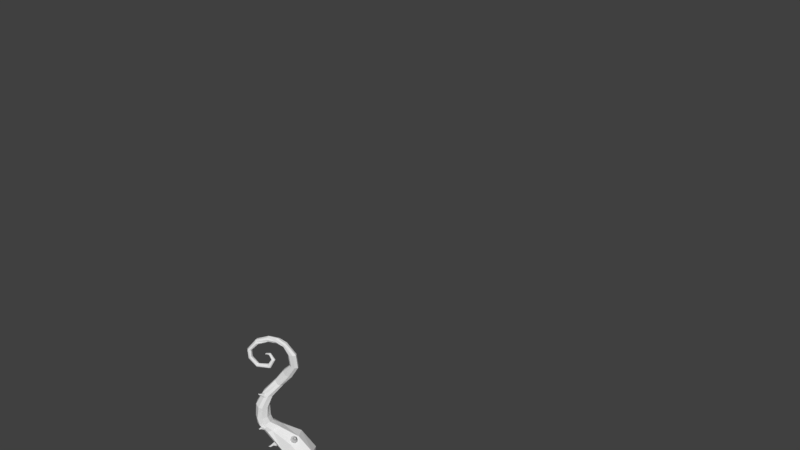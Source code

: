 # Source: Plant.blend  (saved by Blender 2.79.0; exported with 4.5.12 LTS)
import bpy
from mathutils import Matrix  # noqa: F401  (used for matrix-valued properties, if any)

bpy.ops.wm.read_factory_settings(use_empty=True)
scene = bpy.context.scene
scene.name = 'Scene'

# ---- collections
col_collection_1 = bpy.data.collections.new('Collection 1'); scene.collection.children.link(col_collection_1)
col_collection_12 = bpy.data.collections.new('Collection 12'); scene.collection.children.link(col_collection_12)
col_collection_12.hide_render = True
col_collection_12.hide_viewport = True

# ---- world
world_world = bpy.data.worlds.new('World'); scene.world = world_world
world_world.color = (0.05088, 0.05088, 0.05088)
world_world.use_sun_shadow = False
world_world.sun_shadow_jitter_overblur = 0.0
world_world.cycles.sampling_method = 'MANUAL'

# ---- meshes
me_cylinder_020 = bpy.data.meshes.new('Cylinder.020')
me_cylinder_020.from_pydata([(0.0, 1.181, -1.0), (0.2511, 0.764, 0.1066), (0.8348, 0.8348, -1.0), (0.7913, 0.5402, 0.1066), (1.181, -5.215e-08, -1.0), (1.015, -2.98e-08, 0.1066), (0.8348, -0.8348, -1.0), (0.7913, -0.5402, 0.1066), (-8.941e-08, -1.181, -1.0), (0.2511, -0.764, 0.1066), (-0.8348, -0.8348, -1.0), (-0.2891, -0.5402, 0.1066), (-1.181, 1.49e-08, -1.0), (-0.5129, 1.118e-08, 0.1066), (-0.8348, 0.8348, -1.0), (-0.2891, 0.5402, 0.1066), (0.3945, 0.3523, 1.078), (0.04217, 0.4983, 1.078), (0.5405, -2.235e-08, 1.078), (0.3945, -0.3523, 1.078), (0.04217, -0.4983, 1.078), (-0.3102, -0.3523, 1.078), (-0.4561, 7.451e-09, 1.078), (-0.3102, 0.3523, 1.078), (0.3368, 0.1999, 2.439), (0.164, 0.2795, 2.341), (0.4135, 0.003266, 2.475), (0.3491, -0.1953, 2.427), (0.1814, -0.2795, 2.324), (0.008553, -0.1999, 2.226), (-0.06814, -0.003266, 2.19), (-0.003765, 0.1953, 2.238), (0.003719, 0.0479, 2.837), (-0.04577, 0.07373, 2.796), (0.0266, -0.0158, 2.852), (0.009474, -0.08006, 2.833), (-0.03763, -0.1072, 2.79), (-0.08712, -0.08139, 2.748), (-0.11, -0.01769, 2.733), (-0.09287, 0.04656, 2.753), (-0.2179, 0.004981, 3.036), (-0.2248, 0.02131, 2.999), (-0.2118, -0.03302, 3.05), (-0.2101, -0.07044, 3.033), (-0.2139, -0.08535, 2.995), (-0.2208, -0.06903, 2.958), (-0.2268, -0.03103, 2.944), (-0.2285, 0.006391, 2.96)], [], [(0, 1, 3, 2), (2, 3, 5, 4), (4, 5, 7, 6), (6, 7, 9, 8), (8, 9, 11, 10), (10, 11, 13, 12), (15, 13, 22, 23), (12, 13, 15, 14), (14, 15, 1, 0), (17, 23, 31, 25), (5, 3, 16, 18), (11, 9, 20, 21), (1, 15, 23, 17), (3, 1, 17, 16), (7, 5, 18, 19), (13, 11, 21, 22), (9, 7, 19, 20), (27, 26, 34, 35), (22, 21, 29, 30), (20, 19, 27, 28), (18, 16, 24, 26), (23, 22, 30, 31), (21, 20, 28, 29), (19, 18, 26, 27), (16, 17, 25, 24), (39, 38, 46, 47), (24, 25, 33, 32), (25, 31, 39, 33), (30, 29, 37, 38), (28, 27, 35, 36), (26, 24, 32, 34), (31, 30, 38, 39), (29, 28, 36, 37), (40, 41, 47, 46, 45, 44, 43, 42), (37, 36, 44, 45), (35, 34, 42, 43), (32, 33, 41, 40), (33, 39, 47, 41), (38, 37, 45, 46), (36, 35, 43, 44), (34, 32, 40, 42)])
me_cylinder_020.use_remesh_preserve_volume = False
me_cylinder_020.use_remesh_preserve_attributes = False
me_cylinder_020.use_mirror_vertex_groups = False
me_cylinder_020.update()
me_cylinder_019 = bpy.data.meshes.new('Cylinder.019')
me_cylinder_019.from_pydata([(0.0, 1.181, -1.0), (0.2511, 0.764, 0.1066), (0.8348, 0.8348, -1.0), (0.7913, 0.5402, 0.1066), (1.181, -5.215e-08, -1.0), (1.015, -2.98e-08, 0.1066), (0.8348, -0.8348, -1.0), (0.7913, -0.5402, 0.1066), (-8.941e-08, -1.181, -1.0), (0.2511, -0.764, 0.1066), (-0.8348, -0.8348, -1.0), (-0.2891, -0.5402, 0.1066), (-1.181, 1.49e-08, -1.0), (-0.5129, 1.118e-08, 0.1066), (-0.8348, 0.8348, -1.0), (-0.2891, 0.5402, 0.1066), (0.3945, 0.3523, 1.078), (0.04217, 0.4983, 1.078), (0.5405, -2.235e-08, 1.078), (0.3945, -0.3523, 1.078), (0.04217, -0.4983, 1.078), (-0.3102, -0.3523, 1.078), (-0.4561, 7.451e-09, 1.078), (-0.3102, 0.3523, 1.078), (0.3368, 0.1999, 2.439), (0.164, 0.2795, 2.341), (0.4135, 0.003266, 2.475), (0.3491, -0.1953, 2.427), (0.1814, -0.2795, 2.324), (0.008553, -0.1999, 2.226), (-0.06814, -0.003266, 2.19), (-0.003765, 0.1953, 2.238), (0.003719, 0.0479, 2.837), (-0.04577, 0.07373, 2.796), (0.0266, -0.0158, 2.852), (0.009474, -0.08006, 2.833), (-0.03763, -0.1072, 2.79), (-0.08712, -0.08139, 2.748), (-0.11, -0.01769, 2.733), (-0.09287, 0.04656, 2.753), (-0.2179, 0.004981, 3.036), (-0.2248, 0.02131, 2.999), (-0.2118, -0.03302, 3.05), (-0.2101, -0.07044, 3.033), (-0.2139, -0.08535, 2.995), (-0.2208, -0.06903, 2.958), (-0.2268, -0.03103, 2.944), (-0.2285, 0.006391, 2.96)], [], [(0, 1, 3, 2), (2, 3, 5, 4), (4, 5, 7, 6), (6, 7, 9, 8), (8, 9, 11, 10), (10, 11, 13, 12), (15, 13, 22, 23), (12, 13, 15, 14), (14, 15, 1, 0), (17, 23, 31, 25), (5, 3, 16, 18), (11, 9, 20, 21), (1, 15, 23, 17), (3, 1, 17, 16), (7, 5, 18, 19), (13, 11, 21, 22), (9, 7, 19, 20), (27, 26, 34, 35), (22, 21, 29, 30), (20, 19, 27, 28), (18, 16, 24, 26), (23, 22, 30, 31), (21, 20, 28, 29), (19, 18, 26, 27), (16, 17, 25, 24), (39, 38, 46, 47), (24, 25, 33, 32), (25, 31, 39, 33), (30, 29, 37, 38), (28, 27, 35, 36), (26, 24, 32, 34), (31, 30, 38, 39), (29, 28, 36, 37), (40, 41, 47, 46, 45, 44, 43, 42), (37, 36, 44, 45), (35, 34, 42, 43), (32, 33, 41, 40), (33, 39, 47, 41), (38, 37, 45, 46), (36, 35, 43, 44), (34, 32, 40, 42)])
me_cylinder_019.use_remesh_preserve_volume = False
me_cylinder_019.use_remesh_preserve_attributes = False
me_cylinder_019.use_mirror_vertex_groups = False
me_cylinder_019.update()
me_cylinder_018 = bpy.data.meshes.new('Cylinder.018')
me_cylinder_018.from_pydata([(0.0, 1.181, -1.0), (0.2511, 0.764, 0.1066), (0.8348, 0.8348, -1.0), (0.7913, 0.5402, 0.1066), (1.181, -5.215e-08, -1.0), (1.015, -2.98e-08, 0.1066), (0.8348, -0.8348, -1.0), (0.7913, -0.5402, 0.1066), (-8.941e-08, -1.181, -1.0), (0.2511, -0.764, 0.1066), (-0.8348, -0.8348, -1.0), (-0.2891, -0.5402, 0.1066), (-1.181, 1.49e-08, -1.0), (-0.5129, 1.118e-08, 0.1066), (-0.8348, 0.8348, -1.0), (-0.2891, 0.5402, 0.1066), (0.3945, 0.3523, 1.078), (0.04217, 0.4983, 1.078), (0.5405, -2.235e-08, 1.078), (0.3945, -0.3523, 1.078), (0.04217, -0.4983, 1.078), (-0.3102, -0.3523, 1.078), (-0.4561, 7.451e-09, 1.078), (-0.3102, 0.3523, 1.078), (0.3368, 0.1999, 2.439), (0.164, 0.2795, 2.341), (0.4135, 0.003266, 2.475), (0.3491, -0.1953, 2.427), (0.1814, -0.2795, 2.324), (0.008553, -0.1999, 2.226), (-0.06814, -0.003266, 2.19), (-0.003765, 0.1953, 2.238), (0.003719, 0.0479, 2.837), (-0.04577, 0.07373, 2.796), (0.0266, -0.0158, 2.852), (0.009474, -0.08006, 2.833), (-0.03763, -0.1072, 2.79), (-0.08712, -0.08139, 2.748), (-0.11, -0.01769, 2.733), (-0.09287, 0.04656, 2.753), (-0.2179, 0.004981, 3.036), (-0.2248, 0.02131, 2.999), (-0.2118, -0.03302, 3.05), (-0.2101, -0.07044, 3.033), (-0.2139, -0.08535, 2.995), (-0.2208, -0.06903, 2.958), (-0.2268, -0.03103, 2.944), (-0.2285, 0.006391, 2.96)], [], [(0, 1, 3, 2), (2, 3, 5, 4), (4, 5, 7, 6), (6, 7, 9, 8), (8, 9, 11, 10), (10, 11, 13, 12), (15, 13, 22, 23), (12, 13, 15, 14), (14, 15, 1, 0), (17, 23, 31, 25), (5, 3, 16, 18), (11, 9, 20, 21), (1, 15, 23, 17), (3, 1, 17, 16), (7, 5, 18, 19), (13, 11, 21, 22), (9, 7, 19, 20), (27, 26, 34, 35), (22, 21, 29, 30), (20, 19, 27, 28), (18, 16, 24, 26), (23, 22, 30, 31), (21, 20, 28, 29), (19, 18, 26, 27), (16, 17, 25, 24), (39, 38, 46, 47), (24, 25, 33, 32), (25, 31, 39, 33), (30, 29, 37, 38), (28, 27, 35, 36), (26, 24, 32, 34), (31, 30, 38, 39), (29, 28, 36, 37), (40, 41, 47, 46, 45, 44, 43, 42), (37, 36, 44, 45), (35, 34, 42, 43), (32, 33, 41, 40), (33, 39, 47, 41), (38, 37, 45, 46), (36, 35, 43, 44), (34, 32, 40, 42)])
me_cylinder_018.use_remesh_preserve_volume = False
me_cylinder_018.use_remesh_preserve_attributes = False
me_cylinder_018.use_mirror_vertex_groups = False
me_cylinder_018.update()
me_cylinder_017 = bpy.data.meshes.new('Cylinder.017')
me_cylinder_017.from_pydata([(0.0, 1.181, -1.0), (0.2511, 0.9857, 0.1066), (0.8348, 0.8348, -1.0), (0.9481, 0.697, 0.1066), (1.181, -5.215e-08, -1.0), (1.237, -7.829e-08, 0.1066), (0.8348, -0.8348, -1.0), (0.9481, -0.697, 0.1066), (-8.941e-08, -1.181, -1.0), (0.2511, -0.9857, 0.1066), (-0.8348, -0.8348, -1.0), (-0.4459, -0.697, 0.1066), (-1.181, 1.49e-08, -1.0), (-0.7346, 5.426e-08, 0.1066), (-0.8348, 0.8348, -1.0), (-0.4459, 0.697, 0.1066), (0.3945, 0.3523, 1.078), (0.04217, 0.4983, 1.078), (0.5405, -2.235e-08, 1.078), (0.3945, -0.3523, 1.078), (0.04217, -0.4983, 1.078), (-0.3102, -0.3523, 1.078), (-0.4561, 7.451e-09, 1.078), (-0.3102, 0.3523, 1.078), (0.3833, 0.2565, 2.469), (0.1615, 0.3586, 2.343), (0.4817, 0.00419, 2.515), (0.3991, -0.2506, 2.454), (0.1839, -0.3586, 2.322), (-0.03791, -0.2565, 2.196), (-0.1363, -0.00419, 2.15), (-0.05372, 0.2506, 2.211), (0.003457, 0.04797, 2.838), (-0.04618, 0.07387, 2.797), (0.02637, -0.01583, 2.853), (0.009228, -0.08018, 2.833), (-0.03806, -0.1074, 2.791), (-0.08756, -0.08153, 2.749), (-0.1103, -0.01771, 2.734), (-0.09337, 0.04665, 2.754), (-0.2179, 0.004981, 3.036), (-0.2248, 0.02131, 2.999), (-0.2118, -0.03302, 3.05), (-0.2101, -0.07044, 3.033), (-0.2139, -0.08535, 2.995), (-0.2208, -0.06903, 2.958), (-0.2268, -0.03103, 2.944), (-0.2285, 0.006391, 2.96)], [], [(0, 1, 3, 2), (2, 3, 5, 4), (4, 5, 7, 6), (6, 7, 9, 8), (8, 9, 11, 10), (10, 11, 13, 12), (15, 13, 22, 23), (12, 13, 15, 14), (14, 15, 1, 0), (17, 23, 31, 25), (5, 3, 16, 18), (11, 9, 20, 21), (1, 15, 23, 17), (3, 1, 17, 16), (7, 5, 18, 19), (13, 11, 21, 22), (9, 7, 19, 20), (27, 26, 34, 35), (22, 21, 29, 30), (20, 19, 27, 28), (18, 16, 24, 26), (23, 22, 30, 31), (21, 20, 28, 29), (19, 18, 26, 27), (16, 17, 25, 24), (39, 38, 46, 47), (24, 25, 33, 32), (25, 31, 39, 33), (30, 29, 37, 38), (28, 27, 35, 36), (26, 24, 32, 34), (31, 30, 38, 39), (29, 28, 36, 37), (40, 41, 47, 46, 45, 44, 43, 42), (37, 36, 44, 45), (35, 34, 42, 43), (32, 33, 41, 40), (33, 39, 47, 41), (38, 37, 45, 46), (36, 35, 43, 44), (34, 32, 40, 42)])
me_cylinder_017.use_remesh_preserve_volume = False
me_cylinder_017.use_remesh_preserve_attributes = False
me_cylinder_017.use_mirror_vertex_groups = False
me_cylinder_017.update()
me_cylinder_013 = bpy.data.meshes.new('Cylinder.013')
me_cylinder_013.from_pydata([(0.0, 1.181, -1.0), (0.2511, 0.9857, 0.1066), (0.8348, 0.8348, -1.0), (0.9481, 0.697, 0.1066), (1.181, -5.215e-08, -1.0), (1.237, -7.829e-08, 0.1066), (0.8348, -0.8348, -1.0), (0.9481, -0.697, 0.1066), (-8.941e-08, -1.181, -1.0), (0.2511, -0.9857, 0.1066), (-0.8348, -0.8348, -1.0), (-0.4459, -0.697, 0.1066), (-1.181, 1.49e-08, -1.0), (-0.7346, 5.426e-08, 0.1066), (-0.8348, 0.8348, -1.0), (-0.4459, 0.697, 0.1066), (0.3945, 0.3523, 1.078), (0.04217, 0.4983, 1.078), (0.5405, -2.235e-08, 1.078), (0.3945, -0.3523, 1.078), (0.04217, -0.4983, 1.078), (-0.3102, -0.3523, 1.078), (-0.4561, 7.451e-09, 1.078), (-0.3102, 0.3523, 1.078), (0.3833, 0.2565, 2.469), (0.1615, 0.3586, 2.343), (0.4817, 0.00419, 2.515), (0.3991, -0.2506, 2.454), (0.1839, -0.3586, 2.322), (-0.03791, -0.2565, 2.196), (-0.1363, -0.00419, 2.15), (-0.05372, 0.2506, 2.211), (0.003457, 0.04797, 2.838), (-0.04618, 0.07387, 2.797), (0.02637, -0.01583, 2.853), (0.009228, -0.08018, 2.833), (-0.03806, -0.1074, 2.791), (-0.08756, -0.08153, 2.749), (-0.1103, -0.01771, 2.734), (-0.09337, 0.04665, 2.754), (-0.2179, 0.004981, 3.036), (-0.2248, 0.02131, 2.999), (-0.2118, -0.03302, 3.05), (-0.2101, -0.07044, 3.033), (-0.2139, -0.08535, 2.995), (-0.2208, -0.06903, 2.958), (-0.2268, -0.03103, 2.944), (-0.2285, 0.006391, 2.96)], [], [(0, 1, 3, 2), (2, 3, 5, 4), (4, 5, 7, 6), (6, 7, 9, 8), (8, 9, 11, 10), (10, 11, 13, 12), (15, 13, 22, 23), (12, 13, 15, 14), (14, 15, 1, 0), (17, 23, 31, 25), (5, 3, 16, 18), (11, 9, 20, 21), (1, 15, 23, 17), (3, 1, 17, 16), (7, 5, 18, 19), (13, 11, 21, 22), (9, 7, 19, 20), (27, 26, 34, 35), (22, 21, 29, 30), (20, 19, 27, 28), (18, 16, 24, 26), (23, 22, 30, 31), (21, 20, 28, 29), (19, 18, 26, 27), (16, 17, 25, 24), (39, 38, 46, 47), (24, 25, 33, 32), (25, 31, 39, 33), (30, 29, 37, 38), (28, 27, 35, 36), (26, 24, 32, 34), (31, 30, 38, 39), (29, 28, 36, 37), (40, 41, 47, 46, 45, 44, 43, 42), (37, 36, 44, 45), (35, 34, 42, 43), (32, 33, 41, 40), (33, 39, 47, 41), (38, 37, 45, 46), (36, 35, 43, 44), (34, 32, 40, 42)])
me_cylinder_013.use_remesh_preserve_volume = False
me_cylinder_013.use_remesh_preserve_attributes = False
me_cylinder_013.use_mirror_vertex_groups = False
me_cylinder_013.update()
me_cylinder_009 = bpy.data.meshes.new('Cylinder.009')
me_cylinder_009.from_pydata([(-0.03825, 2.02, -1.0), (-0.3279, 1.745, 1.016), (1.078, 1.375, -1.0), (0.5272, 1.35, 1.371), (1.772, 0.2582, -1.0), (0.9044, 0.6858, 1.545), (1.13, -0.8822, -1.0), (0.6103, 0.04993, 1.404), (-0.03825, -1.46, -1.0), (-0.2612, -0.3295, 0.9253), (-0.807, -0.74, -1.0), (-0.6457, 0.07004, 0.6303), (-1.097, 0.4217, -1.0), (-0.8956, 0.6847, 0.5423), (-0.807, 1.495, -1.0), (-0.8423, 1.329, 0.705), (-1.437, 0.6837, 2.457), (-1.732, 0.8404, 2.324), (-1.279, 0.2218, 2.613), (-1.43, -0.1903, 2.45), (-1.663, -0.3445, 2.319), (-2.151, -0.2079, 2.198), (-2.473, 0.1827, 2.121), (-2.218, 0.617, 2.201), (-1.848, 0.1562, 3.207), (-2.101, 0.3347, 3.206), (-1.757, -0.1941, 3.254), (-1.906, -0.5023, 3.208), (-2.167, -0.6132, 3.207), (-2.437, -0.4613, 3.244), (-2.719, -0.118, 3.269), (-2.461, 0.2415, 3.244), (-1.27, 0.8297, 5.33), (-1.416, 0.9022, 5.384), (-1.2, 0.6482, 5.307), (-1.269, 0.4693, 5.33), (-1.413, 0.3926, 5.384), (-1.655, 0.4698, 5.534), (-1.729, 0.6488, 5.557), (-1.657, 0.8302, 5.534), (-0.2858, 1.07, 6.792), (-0.4933, 1.147, 6.796), (-0.1785, 0.9037, 6.781), (-0.2858, 0.7438, 6.792), (-0.4933, 0.6861, 6.796), (-0.677, 0.7642, 6.79), (-0.7556, 0.9292, 6.787), (-0.677, 1.09, 6.79), (-0.3018, 0.9608, 7.633), (-0.5281, 0.9914, 7.604), (-0.2045, 0.8181, 7.646), (-0.3018, 0.6632, 7.633), (-0.528, 0.5888, 7.605), (-0.6968, 0.6786, 7.551), (-0.7521, 0.8065, 7.52), (-0.6982, 0.9377, 7.551), (-1.297, 0.6356, 8.457), (-1.308, 0.6968, 8.332), (-1.292, 0.5093, 8.506), (-1.293, 0.3878, 8.451), (-1.297, 0.3553, 8.318), (-1.303, 0.4319, 8.192), (-1.309, 0.5591, 8.145), (-1.314, 0.6655, 8.205), (-1.829, 0.463, 8.442), (-1.795, 0.5055, 8.327), (-1.842, 0.3589, 8.49), (-1.829, 0.2295, 8.442), (-1.795, 0.1723, 8.327), (-1.761, 0.2214, 8.211), (-1.746, 0.3505, 8.162), (-1.761, 0.4686, 8.212), (-2.458, 0.157, 8.148), (-2.382, 0.1544, 8.057), (-2.493, 0.07622, 8.203), (-2.462, -0.07154, 8.193), (-2.387, -0.1723, 8.122), (-2.309, -0.1828, 8.032), (-2.272, -0.08073, 7.971), (-2.305, 0.06209, 7.984), (-2.859, -0.1274, 7.588), (-2.762, -0.1254, 7.573), (-2.903, -0.215, 7.595), (-2.859, -0.3601, 7.588), (-2.762, -0.4561, 7.573), (-2.651, -0.4454, 7.568), (-2.593, -0.3619, 7.571), (-2.649, -0.2199, 7.568), (-2.754, -0.1779, 7.023), (-2.652, -0.1855, 7.095), (-2.796, -0.2731, 6.992), (-2.754, -0.4147, 7.023), (-2.652, -0.5006, 7.095), (-2.558, -0.4919, 7.166), (-2.518, -0.3989, 7.194), (-2.558, -0.2766, 7.166), (-2.268, -0.1061, 6.575), (-2.247, -0.07422, 6.658), (-2.277, -0.1979, 6.539), (-2.268, -0.2924, 6.575), (-2.247, -0.3341, 6.658), (-2.228, -0.2975, 6.749), (-2.22, -0.2136, 6.794), (-2.228, -0.1204, 6.749), (-1.507, 0.1227, 6.706), (-1.582, 0.1765, 6.776), (-1.476, 0.02625, 6.678), (-1.507, -0.06205, 6.706), (-1.582, -0.08533, 6.776), (-1.644, -0.03339, 6.831), (-1.662, 0.06663, 6.852), (-1.644, 0.1524, 6.83), (-1.332, 0.2923, 7.166), (-1.403, 0.3135, 7.182), (-1.295, 0.2239, 7.167), (-1.332, 0.1323, 7.166), (-1.403, 0.09373, 7.182), (-1.463, 0.122, 7.188), (-1.49, 0.1913, 7.175), (-1.463, 0.2727, 7.188), (-1.632, 0.253, 7.495), (-1.638, 0.279, 7.439), (-1.629, 0.193, 7.523), (-1.632, 0.1361, 7.495), (-1.638, 0.1213, 7.439), (-1.639, 0.1483, 7.386), (-1.64, 0.2015, 7.363), (-1.639, 0.2558, 7.386), (-1.882, 0.2086, 7.412), (-1.866, 0.2224, 7.384), (-1.888, 0.1776, 7.424), (-1.882, 0.1481, 7.412), (-1.866, 0.1387, 7.383), (-1.852, 0.1537, 7.355), (-1.846, 0.1824, 7.345), (-1.852, 0.21, 7.356), (-1.986, 0.1973, 7.341), (-1.972, 0.206, 7.323), (-1.992, 0.1766, 7.349), (-1.986, 0.1541, 7.341), (-1.972, 0.1451, 7.323), (-1.957, 0.154, 7.305), (-1.952, 0.1757, 7.298), (-1.957, 0.1972, 7.306), (0.03586, 0.4887, 2.364), (-0.114, -0.03916, 2.003), (-0.9517, -0.06039, 1.258), (-1.255, 0.444, 1.282), (-0.6078, -0.2636, 1.494), (-1.226, 1.149, 1.53), (-0.3263, 1.08, 2.292), (-0.9047, 1.42, 1.879), (-1.717, -0.1067, 4.656), (-1.871, -0.2043, 4.719), (-1.742, 0.4051, 4.609), (-1.614, 0.1456, 4.611), (-2.268, 0.1547, 4.797), (-2.155, 0.4178, 4.75), (-2.121, -0.09335, 4.797), (-1.924, 0.5128, 4.652), (-0.1146, 1.562, 0.008783), (0.7239, 0.9918, 0.1227), (1.388, 0.08179, 0.2057), (0.88, -0.6399, 0.1445), (-0.1142, -1.078, 0.007208), (-0.6292, -0.4865, -0.1241), (-0.9252, 0.3796, -0.175), (-0.6311, 1.143, -0.122), (-1.186, 1.034, 6.241), (-0.9346, 1.108, 6.111), (-1.186, 0.678, 6.241), (-1.257, 0.8562, 6.275), (-0.7598, 0.6671, 6.03), (-0.9352, 0.6014, 6.111), (-0.758, 1.028, 6.029), (-0.6565, 0.8414, 5.986), (-0.9923, 0.7591, 7.954), (-0.9788, 0.8661, 8.03), (-0.855, 0.509, 8.098), (-0.939, 0.6191, 7.982), (-0.7704, 0.6434, 8.257), (-0.7868, 0.5249, 8.206), (-0.9118, 0.874, 8.168), (-0.826, 0.7888, 8.254), (-2.049, -0.5794, 3.994), (-1.746, -0.1459, 3.913), (-2.381, 0.1782, 4.062), (-2.352, -0.456, 4.078), (-1.885, -0.4524, 3.939), (-1.888, 0.173, 3.922), (-2.55, -0.1472, 4.108), (-2.078, 0.311, 3.974), (-2.668, -0.1059, 2.686), (-2.409, 0.2791, 2.712), (-2.018, -0.5859, 2.754), (-2.361, -0.4404, 2.711), (-1.652, -0.102, 2.916), (-1.787, -0.4411, 2.818), (-2.015, 0.4152, 2.754), (-1.753, 0.257, 2.817)], [], [(160, 1, 3, 161), (161, 3, 5, 162), (162, 5, 7, 163), (163, 7, 9, 164), (164, 9, 11, 165), (165, 11, 13, 166), (145, 144, 18, 19), (166, 13, 15, 167), (167, 15, 1, 160), (0, 2, 4, 6, 8, 10, 12, 14), (193, 192, 30, 31), (147, 146, 21, 22), (148, 145, 19, 20), (149, 147, 22, 23), (144, 150, 16, 18), (146, 148, 20, 21), (151, 149, 23, 17), (150, 151, 17, 16), (153, 152, 35, 36), (195, 194, 28, 29), (197, 196, 26, 27), (199, 198, 25, 24), (198, 193, 31, 25), (192, 195, 29, 30), (194, 197, 27, 28), (196, 199, 24, 26), (169, 168, 47, 41), (155, 154, 32, 34), (157, 156, 38, 39), (158, 153, 36, 37), (152, 155, 34, 35), (154, 159, 33, 32), (159, 157, 39, 33), (156, 158, 37, 38), (45, 44, 52, 53), (171, 170, 45, 46), (173, 172, 43, 44), (175, 174, 40, 42), (168, 171, 46, 47), (170, 173, 44, 45), (172, 175, 42, 43), (174, 169, 41, 40), (177, 176, 62, 63), (43, 42, 50, 51), (40, 41, 49, 48), (41, 47, 55, 49), (46, 45, 53, 54), (44, 43, 51, 52), (42, 40, 48, 50), (47, 46, 54, 55), (62, 61, 69, 70), (179, 178, 60, 61), (181, 180, 58, 59), (183, 182, 57, 56), (182, 177, 63, 57), (176, 179, 61, 62), (178, 181, 59, 60), (180, 183, 56, 58), (64, 65, 73, 72), (60, 59, 67, 68), (58, 56, 64, 66), (63, 62, 70, 71), (61, 60, 68, 69), (59, 58, 66, 67), (56, 57, 65, 64), (57, 63, 71, 65), (79, 78, 86, 87), (65, 71, 79, 73), (70, 69, 77, 78), (68, 67, 75, 76), (66, 64, 72, 74), (71, 70, 78, 79), (69, 68, 76, 77), (67, 66, 74, 75), (82, 80, 88, 90), (77, 76, 84, 85), (75, 74, 82, 83), (72, 73, 81, 80), (73, 79, 87, 81), (78, 77, 85, 86), (76, 75, 83, 84), (74, 72, 80, 82), (89, 95, 103, 97), (87, 86, 94, 95), (85, 84, 92, 93), (83, 82, 90, 91), (80, 81, 89, 88), (81, 87, 95, 89), (86, 85, 93, 94), (84, 83, 91, 92), (99, 98, 106, 107), (94, 93, 101, 102), (92, 91, 99, 100), (90, 88, 96, 98), (95, 94, 102, 103), (93, 92, 100, 101), (91, 90, 98, 99), (88, 89, 97, 96), (111, 110, 118, 119), (96, 97, 105, 104), (97, 103, 111, 105), (102, 101, 109, 110), (100, 99, 107, 108), (98, 96, 104, 106), (103, 102, 110, 111), (101, 100, 108, 109), (116, 115, 123, 124), (109, 108, 116, 117), (107, 106, 114, 115), (104, 105, 113, 112), (105, 111, 119, 113), (110, 109, 117, 118), (108, 107, 115, 116), (106, 104, 112, 114), (121, 127, 135, 129), (114, 112, 120, 122), (119, 118, 126, 127), (117, 116, 124, 125), (115, 114, 122, 123), (112, 113, 121, 120), (113, 119, 127, 121), (118, 117, 125, 126), (133, 132, 140, 141), (126, 125, 133, 134), (124, 123, 131, 132), (122, 120, 128, 130), (127, 126, 134, 135), (125, 124, 132, 133), (123, 122, 130, 131), (120, 121, 129, 128), (136, 137, 143, 142, 141, 140, 139, 138), (131, 130, 138, 139), (128, 129, 137, 136), (129, 135, 143, 137), (134, 133, 141, 142), (132, 131, 139, 140), (130, 128, 136, 138), (135, 134, 142, 143), (3, 1, 151, 150), (1, 15, 149, 151), (11, 9, 148, 146), (5, 3, 150, 144), (15, 13, 147, 149), (9, 7, 145, 148), (13, 11, 146, 147), (7, 5, 144, 145), (190, 187, 158, 156), (191, 186, 157, 159), (189, 191, 159, 154), (188, 185, 155, 152), (187, 184, 153, 158), (186, 190, 156, 157), (185, 189, 154, 155), (184, 188, 152, 153), (14, 167, 160, 0), (12, 166, 167, 14), (10, 165, 166, 12), (8, 164, 165, 10), (6, 163, 164, 8), (4, 162, 163, 6), (2, 161, 162, 4), (0, 160, 161, 2), (32, 33, 169, 174), (35, 34, 175, 172), (37, 36, 173, 170), (39, 38, 171, 168), (34, 32, 174, 175), (36, 35, 172, 173), (38, 37, 170, 171), (33, 39, 168, 169), (50, 48, 183, 180), (52, 51, 181, 178), (54, 53, 179, 176), (49, 55, 177, 182), (48, 49, 182, 183), (51, 50, 180, 181), (53, 52, 178, 179), (55, 54, 176, 177), (28, 27, 188, 184), (26, 24, 189, 185), (31, 30, 190, 186), (29, 28, 184, 187), (27, 26, 185, 188), (24, 25, 191, 189), (25, 31, 186, 191), (30, 29, 187, 190), (18, 16, 199, 196), (20, 19, 197, 194), (22, 21, 195, 192), (17, 23, 193, 198), (16, 17, 198, 199), (19, 18, 196, 197), (21, 20, 194, 195), (23, 22, 192, 193)])
me_cylinder_009.use_remesh_preserve_volume = False
me_cylinder_009.use_remesh_preserve_attributes = False
me_cylinder_009.use_mirror_vertex_groups = False
me_cylinder_009.update()
me_cylinder_016 = bpy.data.meshes.new('Cylinder.016')
me_cylinder_016.from_pydata([(0.0, 1.181, -1.0), (0.2511, 0.764, 0.1066), (0.8348, 0.8348, -1.0), (0.7913, 0.5402, 0.1066), (1.181, -5.215e-08, -1.0), (1.015, -2.98e-08, 0.1066), (0.8348, -0.8348, -1.0), (0.7913, -0.5402, 0.1066), (-8.941e-08, -1.181, -1.0), (0.2511, -0.764, 0.1066), (-0.8348, -0.8348, -1.0), (-0.2891, -0.5402, 0.1066), (-1.181, 1.49e-08, -1.0), (-0.5129, 1.118e-08, 0.1066), (-0.8348, 0.8348, -1.0), (-0.2891, 0.5402, 0.1066), (0.3945, 0.3523, 1.078), (0.04217, 0.4983, 1.078), (0.5405, -2.235e-08, 1.078), (0.3945, -0.3523, 1.078), (0.04217, -0.4983, 1.078), (-0.3102, -0.3523, 1.078), (-0.4561, 7.451e-09, 1.078), (-0.3102, 0.3523, 1.078), (0.3368, 0.1999, 2.439), (0.164, 0.2795, 2.341), (0.4135, 0.003266, 2.475), (0.3491, -0.1953, 2.427), (0.1814, -0.2795, 2.324), (0.008553, -0.1999, 2.226), (-0.06814, -0.003266, 2.19), (-0.003765, 0.1953, 2.238), (0.003719, 0.0479, 2.837), (-0.04577, 0.07373, 2.796), (0.0266, -0.0158, 2.852), (0.009474, -0.08006, 2.833), (-0.03763, -0.1072, 2.79), (-0.08712, -0.08139, 2.748), (-0.11, -0.01769, 2.733), (-0.09287, 0.04656, 2.753), (-0.2179, 0.004981, 3.036), (-0.2248, 0.02131, 2.999), (-0.2118, -0.03302, 3.05), (-0.2101, -0.07044, 3.033), (-0.2139, -0.08535, 2.995), (-0.2208, -0.06903, 2.958), (-0.2268, -0.03103, 2.944), (-0.2285, 0.006391, 2.96)], [], [(0, 1, 3, 2), (2, 3, 5, 4), (4, 5, 7, 6), (6, 7, 9, 8), (8, 9, 11, 10), (10, 11, 13, 12), (15, 13, 22, 23), (12, 13, 15, 14), (14, 15, 1, 0), (17, 23, 31, 25), (5, 3, 16, 18), (11, 9, 20, 21), (1, 15, 23, 17), (3, 1, 17, 16), (7, 5, 18, 19), (13, 11, 21, 22), (9, 7, 19, 20), (27, 26, 34, 35), (22, 21, 29, 30), (20, 19, 27, 28), (18, 16, 24, 26), (23, 22, 30, 31), (21, 20, 28, 29), (19, 18, 26, 27), (16, 17, 25, 24), (39, 38, 46, 47), (24, 25, 33, 32), (25, 31, 39, 33), (30, 29, 37, 38), (28, 27, 35, 36), (26, 24, 32, 34), (31, 30, 38, 39), (29, 28, 36, 37), (40, 41, 47, 46, 45, 44, 43, 42), (37, 36, 44, 45), (35, 34, 42, 43), (32, 33, 41, 40), (33, 39, 47, 41), (38, 37, 45, 46), (36, 35, 43, 44), (34, 32, 40, 42)])
me_cylinder_016.use_remesh_preserve_volume = False
me_cylinder_016.use_remesh_preserve_attributes = False
me_cylinder_016.use_mirror_vertex_groups = False
me_cylinder_016.update()
me_cylinder_015 = bpy.data.meshes.new('Cylinder.015')
me_cylinder_015.from_pydata([(0.0, 1.181, -1.0), (0.2511, 0.764, 0.1066), (0.8348, 0.8348, -1.0), (0.7913, 0.5402, 0.1066), (1.181, -5.215e-08, -1.0), (1.015, -2.98e-08, 0.1066), (0.8348, -0.8348, -1.0), (0.7913, -0.5402, 0.1066), (-8.941e-08, -1.181, -1.0), (0.2511, -0.764, 0.1066), (-0.8348, -0.8348, -1.0), (-0.2891, -0.5402, 0.1066), (-1.181, 1.49e-08, -1.0), (-0.5129, 1.118e-08, 0.1066), (-0.8348, 0.8348, -1.0), (-0.2891, 0.5402, 0.1066), (0.3945, 0.3523, 1.078), (0.04217, 0.4983, 1.078), (0.5405, -2.235e-08, 1.078), (0.3945, -0.3523, 1.078), (0.04217, -0.4983, 1.078), (-0.3102, -0.3523, 1.078), (-0.4561, 7.451e-09, 1.078), (-0.3102, 0.3523, 1.078), (0.3368, 0.1999, 2.439), (0.164, 0.2795, 2.341), (0.4135, 0.003266, 2.475), (0.3491, -0.1953, 2.427), (0.1814, -0.2795, 2.324), (0.008553, -0.1999, 2.226), (-0.06814, -0.003266, 2.19), (-0.003765, 0.1953, 2.238), (0.003719, 0.0479, 2.837), (-0.04577, 0.07373, 2.796), (0.0266, -0.0158, 2.852), (0.009474, -0.08006, 2.833), (-0.03763, -0.1072, 2.79), (-0.08712, -0.08139, 2.748), (-0.11, -0.01769, 2.733), (-0.09287, 0.04656, 2.753), (-0.2179, 0.004981, 3.036), (-0.2248, 0.02131, 2.999), (-0.2118, -0.03302, 3.05), (-0.2101, -0.07044, 3.033), (-0.2139, -0.08535, 2.995), (-0.2208, -0.06903, 2.958), (-0.2268, -0.03103, 2.944), (-0.2285, 0.006391, 2.96)], [], [(0, 1, 3, 2), (2, 3, 5, 4), (4, 5, 7, 6), (6, 7, 9, 8), (8, 9, 11, 10), (10, 11, 13, 12), (15, 13, 22, 23), (12, 13, 15, 14), (14, 15, 1, 0), (17, 23, 31, 25), (5, 3, 16, 18), (11, 9, 20, 21), (1, 15, 23, 17), (3, 1, 17, 16), (7, 5, 18, 19), (13, 11, 21, 22), (9, 7, 19, 20), (27, 26, 34, 35), (22, 21, 29, 30), (20, 19, 27, 28), (18, 16, 24, 26), (23, 22, 30, 31), (21, 20, 28, 29), (19, 18, 26, 27), (16, 17, 25, 24), (39, 38, 46, 47), (24, 25, 33, 32), (25, 31, 39, 33), (30, 29, 37, 38), (28, 27, 35, 36), (26, 24, 32, 34), (31, 30, 38, 39), (29, 28, 36, 37), (40, 41, 47, 46, 45, 44, 43, 42), (37, 36, 44, 45), (35, 34, 42, 43), (32, 33, 41, 40), (33, 39, 47, 41), (38, 37, 45, 46), (36, 35, 43, 44), (34, 32, 40, 42)])
me_cylinder_015.use_remesh_preserve_volume = False
me_cylinder_015.use_remesh_preserve_attributes = False
me_cylinder_015.use_mirror_vertex_groups = False
me_cylinder_015.update()
me_cylinder_014 = bpy.data.meshes.new('Cylinder.014')
me_cylinder_014.from_pydata([(0.0, 1.181, -1.0), (0.2511, 0.9857, 0.1066), (0.8348, 0.8348, -1.0), (0.9481, 0.697, 0.1066), (1.181, -5.215e-08, -1.0), (1.237, -7.829e-08, 0.1066), (0.8348, -0.8348, -1.0), (0.9481, -0.697, 0.1066), (-8.941e-08, -1.181, -1.0), (0.2511, -0.9857, 0.1066), (-0.8348, -0.8348, -1.0), (-0.4459, -0.697, 0.1066), (-1.181, 1.49e-08, -1.0), (-0.7346, 5.426e-08, 0.1066), (-0.8348, 0.8348, -1.0), (-0.4459, 0.697, 0.1066), (0.3945, 0.3523, 1.078), (0.04217, 0.4983, 1.078), (0.5405, -2.235e-08, 1.078), (0.3945, -0.3523, 1.078), (0.04217, -0.4983, 1.078), (-0.3102, -0.3523, 1.078), (-0.4561, 7.451e-09, 1.078), (-0.3102, 0.3523, 1.078), (0.3833, 0.2565, 2.469), (0.1615, 0.3586, 2.343), (0.4817, 0.00419, 2.515), (0.3991, -0.2506, 2.454), (0.1839, -0.3586, 2.322), (-0.03791, -0.2565, 2.196), (-0.1363, -0.00419, 2.15), (-0.05372, 0.2506, 2.211), (0.003457, 0.04797, 2.838), (-0.04618, 0.07387, 2.797), (0.02637, -0.01583, 2.853), (0.009228, -0.08018, 2.833), (-0.03806, -0.1074, 2.791), (-0.08756, -0.08153, 2.749), (-0.1103, -0.01771, 2.734), (-0.09337, 0.04665, 2.754), (-0.2179, 0.004981, 3.036), (-0.2248, 0.02131, 2.999), (-0.2118, -0.03302, 3.05), (-0.2101, -0.07044, 3.033), (-0.2139, -0.08535, 2.995), (-0.2208, -0.06903, 2.958), (-0.2268, -0.03103, 2.944), (-0.2285, 0.006391, 2.96)], [], [(0, 1, 3, 2), (2, 3, 5, 4), (4, 5, 7, 6), (6, 7, 9, 8), (8, 9, 11, 10), (10, 11, 13, 12), (15, 13, 22, 23), (12, 13, 15, 14), (14, 15, 1, 0), (17, 23, 31, 25), (5, 3, 16, 18), (11, 9, 20, 21), (1, 15, 23, 17), (3, 1, 17, 16), (7, 5, 18, 19), (13, 11, 21, 22), (9, 7, 19, 20), (27, 26, 34, 35), (22, 21, 29, 30), (20, 19, 27, 28), (18, 16, 24, 26), (23, 22, 30, 31), (21, 20, 28, 29), (19, 18, 26, 27), (16, 17, 25, 24), (39, 38, 46, 47), (24, 25, 33, 32), (25, 31, 39, 33), (30, 29, 37, 38), (28, 27, 35, 36), (26, 24, 32, 34), (31, 30, 38, 39), (29, 28, 36, 37), (40, 41, 47, 46, 45, 44, 43, 42), (37, 36, 44, 45), (35, 34, 42, 43), (32, 33, 41, 40), (33, 39, 47, 41), (38, 37, 45, 46), (36, 35, 43, 44), (34, 32, 40, 42)])
me_cylinder_014.use_remesh_preserve_volume = False
me_cylinder_014.use_remesh_preserve_attributes = False
me_cylinder_014.use_mirror_vertex_groups = False
me_cylinder_014.update()
me_cylinder_011 = bpy.data.meshes.new('Cylinder.011')
me_cylinder_011.from_pydata([(0.0, 1.181, -1.0), (0.2511, 0.764, 0.1066), (0.8348, 0.8348, -1.0), (0.7913, 0.5402, 0.1066), (1.181, -5.215e-08, -1.0), (1.015, -2.98e-08, 0.1066), (0.8348, -0.8348, -1.0), (0.7913, -0.5402, 0.1066), (-8.941e-08, -1.181, -1.0), (0.2511, -0.764, 0.1066), (-0.8348, -0.8348, -1.0), (-0.2891, -0.5402, 0.1066), (-1.181, 1.49e-08, -1.0), (-0.5129, 1.118e-08, 0.1066), (-0.8348, 0.8348, -1.0), (-0.2891, 0.5402, 0.1066), (0.3945, 0.3523, 1.078), (0.04217, 0.4983, 1.078), (0.5405, -2.235e-08, 1.078), (0.3945, -0.3523, 1.078), (0.04217, -0.4983, 1.078), (-0.3102, -0.3523, 1.078), (-0.4561, 7.451e-09, 1.078), (-0.3102, 0.3523, 1.078), (0.3368, 0.1999, 2.439), (0.164, 0.2795, 2.341), (0.4135, 0.003266, 2.475), (0.3491, -0.1953, 2.427), (0.1814, -0.2795, 2.324), (0.008553, -0.1999, 2.226), (-0.06814, -0.003266, 2.19), (-0.003765, 0.1953, 2.238), (0.003719, 0.0479, 2.837), (-0.04577, 0.07373, 2.796), (0.0266, -0.0158, 2.852), (0.009474, -0.08006, 2.833), (-0.03763, -0.1072, 2.79), (-0.08712, -0.08139, 2.748), (-0.11, -0.01769, 2.733), (-0.09287, 0.04656, 2.753), (-0.2179, 0.004981, 3.036), (-0.2248, 0.02131, 2.999), (-0.2118, -0.03302, 3.05), (-0.2101, -0.07044, 3.033), (-0.2139, -0.08535, 2.995), (-0.2208, -0.06903, 2.958), (-0.2268, -0.03103, 2.944), (-0.2285, 0.006391, 2.96)], [], [(0, 1, 3, 2), (2, 3, 5, 4), (4, 5, 7, 6), (6, 7, 9, 8), (8, 9, 11, 10), (10, 11, 13, 12), (15, 13, 22, 23), (12, 13, 15, 14), (14, 15, 1, 0), (17, 23, 31, 25), (5, 3, 16, 18), (11, 9, 20, 21), (1, 15, 23, 17), (3, 1, 17, 16), (7, 5, 18, 19), (13, 11, 21, 22), (9, 7, 19, 20), (27, 26, 34, 35), (22, 21, 29, 30), (20, 19, 27, 28), (18, 16, 24, 26), (23, 22, 30, 31), (21, 20, 28, 29), (19, 18, 26, 27), (16, 17, 25, 24), (39, 38, 46, 47), (24, 25, 33, 32), (25, 31, 39, 33), (30, 29, 37, 38), (28, 27, 35, 36), (26, 24, 32, 34), (31, 30, 38, 39), (29, 28, 36, 37), (40, 41, 47, 46, 45, 44, 43, 42), (37, 36, 44, 45), (35, 34, 42, 43), (32, 33, 41, 40), (33, 39, 47, 41), (38, 37, 45, 46), (36, 35, 43, 44), (34, 32, 40, 42)])
me_cylinder_011.use_remesh_preserve_volume = False
me_cylinder_011.use_remesh_preserve_attributes = False
me_cylinder_011.use_mirror_vertex_groups = False
me_cylinder_011.update()
me_cylinder_010 = bpy.data.meshes.new('Cylinder.010')
me_cylinder_010.from_pydata([(0.0, 1.181, -1.0), (0.2511, 0.764, 0.1066), (0.8348, 0.8348, -1.0), (0.7913, 0.5402, 0.1066), (1.181, -5.215e-08, -1.0), (1.015, -2.98e-08, 0.1066), (0.8348, -0.8348, -1.0), (0.7913, -0.5402, 0.1066), (-8.941e-08, -1.181, -1.0), (0.2511, -0.764, 0.1066), (-0.8348, -0.8348, -1.0), (-0.2891, -0.5402, 0.1066), (-1.181, 1.49e-08, -1.0), (-0.5129, 1.118e-08, 0.1066), (-0.8348, 0.8348, -1.0), (-0.2891, 0.5402, 0.1066), (0.3945, 0.3523, 1.078), (0.04217, 0.4983, 1.078), (0.5405, -2.235e-08, 1.078), (0.3945, -0.3523, 1.078), (0.04217, -0.4983, 1.078), (-0.3102, -0.3523, 1.078), (-0.4561, 7.451e-09, 1.078), (-0.3102, 0.3523, 1.078), (0.3368, 0.1999, 2.439), (0.164, 0.2795, 2.341), (0.4135, 0.003266, 2.475), (0.3491, -0.1953, 2.427), (0.1814, -0.2795, 2.324), (0.008553, -0.1999, 2.226), (-0.06814, -0.003266, 2.19), (-0.003765, 0.1953, 2.238), (0.003719, 0.0479, 2.837), (-0.04577, 0.07373, 2.796), (0.0266, -0.0158, 2.852), (0.009474, -0.08006, 2.833), (-0.03763, -0.1072, 2.79), (-0.08712, -0.08139, 2.748), (-0.11, -0.01769, 2.733), (-0.09287, 0.04656, 2.753), (-0.2179, 0.004981, 3.036), (-0.2248, 0.02131, 2.999), (-0.2118, -0.03302, 3.05), (-0.2101, -0.07044, 3.033), (-0.2139, -0.08535, 2.995), (-0.2208, -0.06903, 2.958), (-0.2268, -0.03103, 2.944), (-0.2285, 0.006391, 2.96)], [], [(0, 1, 3, 2), (2, 3, 5, 4), (4, 5, 7, 6), (6, 7, 9, 8), (8, 9, 11, 10), (10, 11, 13, 12), (15, 13, 22, 23), (12, 13, 15, 14), (14, 15, 1, 0), (17, 23, 31, 25), (5, 3, 16, 18), (11, 9, 20, 21), (1, 15, 23, 17), (3, 1, 17, 16), (7, 5, 18, 19), (13, 11, 21, 22), (9, 7, 19, 20), (27, 26, 34, 35), (22, 21, 29, 30), (20, 19, 27, 28), (18, 16, 24, 26), (23, 22, 30, 31), (21, 20, 28, 29), (19, 18, 26, 27), (16, 17, 25, 24), (39, 38, 46, 47), (24, 25, 33, 32), (25, 31, 39, 33), (30, 29, 37, 38), (28, 27, 35, 36), (26, 24, 32, 34), (31, 30, 38, 39), (29, 28, 36, 37), (40, 41, 47, 46, 45, 44, 43, 42), (37, 36, 44, 45), (35, 34, 42, 43), (32, 33, 41, 40), (33, 39, 47, 41), (38, 37, 45, 46), (36, 35, 43, 44), (34, 32, 40, 42)])
me_cylinder_010.use_remesh_preserve_volume = False
me_cylinder_010.use_remesh_preserve_attributes = False
me_cylinder_010.use_mirror_vertex_groups = False
me_cylinder_010.update()
me_cylinder_005 = bpy.data.meshes.new('Cylinder.005')
me_cylinder_005.from_pydata([(0.0, 1.256, -1.0), (-0.3001, 0.8906, 0.9737), (0.8886, 0.8884, -1.0), (0.4074, 0.6297, 1.307), (1.256, -5.492e-08, -1.0), (0.7028, -9.507e-08, 1.448), (0.8886, -0.8884, -1.0), (0.4074, -0.6297, 1.307), (0.0, -1.256, -1.0), (-0.3001, -0.8906, 0.9737), (-0.8272, -0.8884, -1.0), (-0.8921, -0.6297, 0.6559), (-1.057, 1.498e-08, -1.0), (-1.069, 7.558e-08, 0.5279), (-0.8272, 0.8884, -1.0), (-0.8921, 0.6297, 0.6559), (-1.164, 0.478, 2.495), (-1.407, 0.6826, 2.323), (-1.017, -1.3e-07, 2.648), (-1.164, -0.478, 2.495), (-1.407, -0.6826, 2.323), (-1.725, -0.4827, 2.131), (-1.937, 2.59e-09, 2.033), (-1.762, 0.4827, 2.131), (-1.252, 0.4013, 3.282), (-1.521, 0.5677, 3.275), (-1.078, 7.475e-09, 3.344), (-1.256, -0.4013, 3.284), (-1.514, -0.5677, 3.275), (-1.773, -0.4016, 3.311), (-1.946, -5.754e-08, 3.335), (-1.838, 0.4016, 3.311), (-0.9645, 0.1969, 5.388), (-1.131, 0.2786, 5.445), (-0.8872, -7.07e-08, 5.364), (-0.966, -0.1969, 5.388), (-1.132, -0.2786, 5.445), (-1.309, -0.197, 5.502), (-1.387, -7.564e-08, 5.526), (-1.309, 0.197, 5.502), (-0.05522, 0.163, 6.792), (-0.2627, 0.2305, 6.796), (0.05203, -9.077e-08, 6.781), (-0.05522, -0.163, 6.792), (-0.2627, -0.2305, 6.796), (-0.4465, -0.163, 6.79), (-0.525, -8.206e-08, 6.787), (-0.4465, 0.163, 6.79), (-0.07372, 0.1489, 7.765), (-0.3028, 0.2106, 7.731), (0.02203, -9.571e-08, 7.782), (-0.07372, -0.1489, 7.765), (-0.3028, -0.2106, 7.731), (-0.467, -0.1489, 7.665), (-0.5165, -6.164e-08, 7.628), (-0.467, 0.1489, 7.665), (-1.067, 0.1165, 8.458), (-1.076, 0.1647, 8.332), (-1.063, -4.433e-08, 8.508), (-1.067, -0.1165, 8.458), (-1.076, -0.1647, 8.332), (-1.083, -0.1165, 8.208), (-1.085, -2.079e-08, 8.157), (-1.083, 0.1165, 8.208), (-1.598, 0.1165, 8.442), (-1.564, 0.1647, 8.327), (-1.612, -4.302e-08, 8.49), (-1.598, -0.1165, 8.442), (-1.564, -0.1647, 8.327), (-1.53, -0.1165, 8.212), (-1.516, -1.838e-08, 8.163), (-1.53, 0.1165, 8.212), (-2.226, 0.1165, 8.183), (-2.154, 0.1647, 8.089), (-2.256, -1.753e-08, 8.222), (-2.226, -0.1165, 8.183), (-2.154, -0.1647, 8.089), (-2.08, -0.1165, 7.995), (-2.048, 1.312e-08, 7.953), (-2.08, 0.1165, 7.995), (-2.629, 0.1165, 7.588), (-2.531, 0.1647, 7.573), (-2.672, 5.131e-08, 7.595), (-2.629, -0.1165, 7.588), (-2.531, -0.1647, 7.573), (-2.421, -0.1165, 7.566), (-2.365, 5.382e-08, 7.565), (-2.421, 0.1165, 7.566), (-2.523, 0.1159, 7.023), (-2.421, 0.1611, 7.095), (-2.565, 8.81e-08, 6.992), (-2.523, -0.1159, 7.023), (-2.421, -0.1611, 7.095), (-2.327, -0.113, 7.166), (-2.288, 7.134e-08, 7.194), (-2.327, 0.113, 7.166), (-2.038, 0.09287, 6.575), (-2.016, 0.1313, 6.658), (-2.046, 6.803e-08, 6.539), (-2.038, -0.09287, 6.575), (-2.016, -0.1313, 6.658), (-1.998, -0.09287, 6.749), (-1.99, 4.908e-08, 6.794), (-1.998, 0.09287, 6.749), (-1.277, 0.09281, 6.71), (-1.352, 0.1293, 6.783), (-1.245, 4.247e-08, 6.682), (-1.277, -0.09281, 6.71), (-1.352, -0.1293, 6.783), (-1.413, -0.09014, 6.84), (-1.432, 2.529e-08, 6.864), (-1.413, 0.09014, 6.84), (-1.102, 0.08001, 7.194), (-1.172, 0.1099, 7.211), (-1.065, -9.048e-09, 7.195), (-1.102, -0.08001, 7.194), (-1.172, -0.1099, 7.211), (-1.232, -0.07535, 7.216), (-1.259, 7.749e-09, 7.203), (-1.232, 0.07535, 7.216), (-1.402, 0.05726, 7.508), (-1.408, 0.07909, 7.455), (-1.399, 1.969e-08, 7.533), (-1.402, -0.05726, 7.508), (-1.408, -0.07909, 7.455), (-1.408, -0.05503, 7.405), (-1.409, 3.963e-08, 7.383), (-1.408, 0.05503, 7.405), (-1.651, 0.03062, 7.416), (-1.636, 0.04278, 7.389), (-1.657, 6.647e-08, 7.427), (-1.651, -0.03062, 7.416), (-1.636, -0.04278, 7.389), (-1.621, -0.02989, 7.363), (-1.615, 7.438e-08, 7.352), (-1.621, 0.02989, 7.363), (-1.756, 0.02223, 7.342), (-1.741, 0.03143, 7.325), (-1.761, 7.326e-08, 7.349), (-1.756, -0.02223, 7.342), (-1.741, -0.03143, 7.325), (-1.727, -0.02223, 7.307), (-1.721, 7.854e-08, 7.3), (-1.727, 0.02223, 7.307), (0.02004, -1.1e-07, 2.259), (-0.218, -0.5539, 2.019), (-1.317, -0.5562, 1.372), (-1.518, 4.199e-08, 1.259), (-0.7858, -0.7866, 1.665), (-1.317, 0.5562, 1.372), (-0.218, 0.5539, 2.019), (-0.7858, 0.7866, 1.665), (-1.32, -0.2868, 4.296), (-1.591, -0.4057, 4.35), (-1.32, 0.2868, 4.296), (-1.168, -6.971e-08, 4.275), (-1.945, -6.692e-08, 4.427), (-1.815, 0.2868, 4.404), (-1.815, -0.2868, 4.404), (-1.591, 0.4057, 4.35), (-0.1087, 1.073, -0.0136), (0.7416, 0.7591, 0.1417), (1.074, -7.368e-08, 0.2056), (0.7416, -0.7591, 0.1417), (-0.1087, -1.073, -0.0136), (-0.8206, -0.7591, -0.172), (-1.023, 4.528e-08, -0.2361), (-0.8206, 0.7591, -0.172), (-0.8777, 0.18, 6.143), (-0.6995, 0.2546, 6.12), (-0.8777, -0.18, 6.143), (-0.9559, -7.839e-08, 6.153), (-0.5079, -0.18, 6.097), (-0.7001, -0.2546, 6.12), (-0.506, 0.18, 6.097), (-0.3959, -8.124e-08, 6.088), (-0.7575, -1.589e-08, 7.948), (-0.7253, 0.1327, 8.001), (-0.6534, -0.1876, 8.134), (-0.7253, -0.1327, 8.001), (-0.5438, -7.002e-08, 8.263), (-0.5785, -0.1327, 8.235), (-0.6534, 0.1876, 8.134), (-0.5785, 0.1327, 8.235)], [], [(160, 1, 3, 161), (161, 3, 5, 162), (162, 5, 7, 163), (163, 7, 9, 164), (164, 9, 11, 165), (165, 11, 13, 166), (145, 144, 18, 19), (166, 13, 15, 167), (167, 15, 1, 160), (0, 2, 4, 6, 8, 10, 12, 14), (23, 22, 30, 31), (147, 146, 21, 22), (148, 145, 19, 20), (149, 147, 22, 23), (144, 150, 16, 18), (146, 148, 20, 21), (151, 149, 23, 17), (150, 151, 17, 16), (153, 152, 35, 36), (21, 20, 28, 29), (19, 18, 26, 27), (16, 17, 25, 24), (17, 23, 31, 25), (22, 21, 29, 30), (20, 19, 27, 28), (18, 16, 24, 26), (169, 168, 47, 41), (155, 154, 32, 34), (157, 156, 38, 39), (158, 153, 36, 37), (152, 155, 34, 35), (154, 159, 33, 32), (159, 157, 39, 33), (156, 158, 37, 38), (45, 44, 52, 53), (171, 170, 45, 46), (173, 172, 43, 44), (175, 174, 40, 42), (168, 171, 46, 47), (170, 173, 44, 45), (172, 175, 42, 43), (174, 169, 41, 40), (177, 176, 62, 63), (43, 42, 50, 51), (40, 41, 49, 48), (41, 47, 55, 49), (46, 45, 53, 54), (44, 43, 51, 52), (42, 40, 48, 50), (47, 46, 54, 55), (62, 61, 69, 70), (179, 178, 60, 61), (181, 180, 58, 59), (183, 182, 57, 56), (182, 177, 63, 57), (176, 179, 61, 62), (178, 181, 59, 60), (180, 183, 56, 58), (64, 65, 73, 72), (60, 59, 67, 68), (58, 56, 64, 66), (63, 62, 70, 71), (61, 60, 68, 69), (59, 58, 66, 67), (56, 57, 65, 64), (57, 63, 71, 65), (79, 78, 86, 87), (65, 71, 79, 73), (70, 69, 77, 78), (68, 67, 75, 76), (66, 64, 72, 74), (71, 70, 78, 79), (69, 68, 76, 77), (67, 66, 74, 75), (82, 80, 88, 90), (77, 76, 84, 85), (75, 74, 82, 83), (72, 73, 81, 80), (73, 79, 87, 81), (78, 77, 85, 86), (76, 75, 83, 84), (74, 72, 80, 82), (89, 95, 103, 97), (87, 86, 94, 95), (85, 84, 92, 93), (83, 82, 90, 91), (80, 81, 89, 88), (81, 87, 95, 89), (86, 85, 93, 94), (84, 83, 91, 92), (99, 98, 106, 107), (94, 93, 101, 102), (92, 91, 99, 100), (90, 88, 96, 98), (95, 94, 102, 103), (93, 92, 100, 101), (91, 90, 98, 99), (88, 89, 97, 96), (111, 110, 118, 119), (96, 97, 105, 104), (97, 103, 111, 105), (102, 101, 109, 110), (100, 99, 107, 108), (98, 96, 104, 106), (103, 102, 110, 111), (101, 100, 108, 109), (116, 115, 123, 124), (109, 108, 116, 117), (107, 106, 114, 115), (104, 105, 113, 112), (105, 111, 119, 113), (110, 109, 117, 118), (108, 107, 115, 116), (106, 104, 112, 114), (121, 127, 135, 129), (114, 112, 120, 122), (119, 118, 126, 127), (117, 116, 124, 125), (115, 114, 122, 123), (112, 113, 121, 120), (113, 119, 127, 121), (118, 117, 125, 126), (133, 132, 140, 141), (126, 125, 133, 134), (124, 123, 131, 132), (122, 120, 128, 130), (127, 126, 134, 135), (125, 124, 132, 133), (123, 122, 130, 131), (120, 121, 129, 128), (136, 137, 143, 142, 141, 140, 139, 138), (131, 130, 138, 139), (128, 129, 137, 136), (129, 135, 143, 137), (134, 133, 141, 142), (132, 131, 139, 140), (130, 128, 136, 138), (135, 134, 142, 143), (3, 1, 151, 150), (1, 15, 149, 151), (11, 9, 148, 146), (5, 3, 150, 144), (15, 13, 147, 149), (9, 7, 145, 148), (13, 11, 146, 147), (7, 5, 144, 145), (30, 29, 158, 156), (25, 31, 157, 159), (24, 25, 159, 154), (27, 26, 155, 152), (29, 28, 153, 158), (31, 30, 156, 157), (26, 24, 154, 155), (28, 27, 152, 153), (14, 167, 160, 0), (12, 166, 167, 14), (10, 165, 166, 12), (8, 164, 165, 10), (6, 163, 164, 8), (4, 162, 163, 6), (2, 161, 162, 4), (0, 160, 161, 2), (32, 33, 169, 174), (35, 34, 175, 172), (37, 36, 173, 170), (39, 38, 171, 168), (34, 32, 174, 175), (36, 35, 172, 173), (38, 37, 170, 171), (33, 39, 168, 169), (50, 48, 183, 180), (52, 51, 181, 178), (54, 53, 179, 176), (49, 55, 177, 182), (48, 49, 182, 183), (51, 50, 180, 181), (53, 52, 178, 179), (55, 54, 176, 177)])
me_cylinder_005.use_remesh_preserve_volume = False
me_cylinder_005.use_remesh_preserve_attributes = False
me_cylinder_005.use_mirror_vertex_groups = False
me_cylinder_005.update()

# ---- curves / text
cu_beziercurve = bpy.data.curves.new('BezierCurve', 'CURVE')
cu_beziercurve.dimensions = '3D'
_sp = cu_beziercurve.splines.new('BEZIER'); _sp.bezier_points.add(4)
_sp.bezier_points.foreach_set('co', [2.677, -13.57, -1.481, 3.494, -14.2, -0.6363, 2.361, -14.22, -0.03963, 2.145, -13.69, 1.134, 1.934, -14.01, 1.73])
_sp.bezier_points.foreach_set('handle_left', [2.177, -14.07, -1.481, 4.245, -13.87, -1.204, 3.217, -14.16, 0.1162, 1.707, -13.83, 1.138, 2.609, -14.28, 1.734])
_sp.bezier_points.foreach_set('handle_right', [3.177, -13.07, -1.481, 3.179, -14.35, -0.3984, 1.489, -14.29, -0.1985, 2.665, -13.53, 1.13, 1.259, -13.75, 1.726])
for _p, _l, _r in zip(_sp.bezier_points, ['ALIGNED', 'ALIGNED', 'ALIGNED', 'ALIGNED', 'ALIGNED'], ['ALIGNED', 'ALIGNED', 'ALIGNED', 'ALIGNED', 'ALIGNED']): _p.handle_left_type = _l; _p.handle_right_type = _r
_sp.order_u = 0
_sp.order_v = 0
cu_beziercurve.use_path = True
cu_beziercurve.use_path_clamp = True
cu_beziercurve.bevel_resolution = 0
cu_beziercurve.fill_mode = 'HALF'

# ---- objects
ob_beziercurve = bpy.data.objects.new('BezierCurve', cu_beziercurve)
ob_cylinder_011 = bpy.data.objects.new('Cylinder.011', me_cylinder_020)
ob_cylinder_010 = bpy.data.objects.new('Cylinder.010', me_cylinder_019)
ob_cylinder_009 = bpy.data.objects.new('Cylinder.009', me_cylinder_018)
ob_cylinder_008 = bpy.data.objects.new('Cylinder.008', me_cylinder_017)
ob_cylinder_005 = bpy.data.objects.new('Cylinder.005', me_cylinder_013)
ob_cylinder_001 = bpy.data.objects.new('Cylinder.001', me_cylinder_009)
ob_cylinder_004 = bpy.data.objects.new('Cylinder.004', me_cylinder_016)
ob_cylinder_007 = bpy.data.objects.new('Cylinder.007', me_cylinder_015)
ob_cylinder_006 = bpy.data.objects.new('Cylinder.006', me_cylinder_014)
ob_cylinder_003 = bpy.data.objects.new('Cylinder.003', me_cylinder_011)
ob_cylinder_002 = bpy.data.objects.new('Cylinder.002', me_cylinder_010)
ob_cylinder = bpy.data.objects.new('Cylinder', me_cylinder_005)

# ---- transforms, parenting, visibility, modifiers, constraints
ob_beziercurve.location = (0.0, 0.0, 0.0)
ob_beziercurve.lineart.crease_threshold = 0.0
ob_cylinder_011.location = (2.208, -14.27, 0.2048)
ob_cylinder_011.rotation_euler = (-0.9203, 0.957, 3.783)
ob_cylinder_011.scale = (0.06032, 0.06032, 0.06032)
ob_cylinder_011.lineart.crease_threshold = 0.0
ob_cylinder_010.location = (3.042, -13.93, 0.04313)
ob_cylinder_010.rotation_euler = (-0.006783, 0.8058, -0.6722)
ob_cylinder_010.scale = (0.1018, 0.1018, 0.1018)
ob_cylinder_010.lineart.crease_threshold = 0.0
ob_cylinder_009.location = (2.165, -14.12, 1.168)
ob_cylinder_009.rotation_euler = (-0.5658, 0.8799, 3.765)
ob_cylinder_009.scale = (0.06631, 0.06631, 0.06631)
ob_cylinder_009.lineart.crease_threshold = 0.0
ob_cylinder_008.location = (2.389, -14.03, -0.3692)
ob_cylinder_008.rotation_euler = (0.1622, 2.103, 4.089)
ob_cylinder_008.scale = (0.0692, 0.0692, 0.0692)
ob_cylinder_008.lineart.crease_threshold = 0.0
ob_cylinder_005.location = (3.071, -14.28, -0.6915)
ob_cylinder_005.rotation_euler = (0.3877, 1.015, -0.9924)
ob_cylinder_005.scale = (0.0692, 0.0692, 0.0692)
ob_cylinder_005.lineart.crease_threshold = 0.0
ob_cylinder_001.location = (3.063, -14.03, -1.024)
ob_cylinder_001.scale = (0.4641, 0.4641, 0.4641)
ob_cylinder_001.lineart.crease_threshold = 0.0
ob_cylinder_004.location = (-0.517, -14.05, -0.08397)
ob_cylinder_004.rotation_euler = (0.02403, 0.5823, -2.723)
ob_cylinder_004.scale = (0.1018, 0.1018, 0.1018)
ob_cylinder_004.lineart.crease_threshold = 0.0
ob_cylinder_007.location = (0.208, -14.34, -0.02868)
ob_cylinder_007.rotation_euler = (0.142, 0.7862, 4.696)
ob_cylinder_007.scale = (0.1018, 0.1018, 0.1018)
ob_cylinder_007.lineart.crease_threshold = 0.0
ob_cylinder_006.location = (-0.2037, -13.96, -0.3692)
ob_cylinder_006.rotation_euler = (0.1084, 1.651, 3.079)
ob_cylinder_006.scale = (0.0692, 0.0692, 0.0692)
ob_cylinder_006.lineart.crease_threshold = 0.0
ob_cylinder_003.location = (-0.2184, -14.05, 1.322)
ob_cylinder_003.rotation_euler = (-0.5658, 0.8799, 2.492)
ob_cylinder_003.scale = (0.0692, 0.0692, 0.0692)
ob_cylinder_003.lineart.crease_threshold = 0.0
ob_cylinder_002.location = (0.559, -14.03, 0.06056)
ob_cylinder_002.rotation_euler = (0.02403, 0.5823, -0.105)
ob_cylinder_002.scale = (0.1018, 0.1018, 0.1018)
ob_cylinder_002.lineart.crease_threshold = 0.0
ob_cylinder.location = (0.5627, -14.03, -1.024)
ob_cylinder.scale = (0.4641, 0.4641, 0.4641)
ob_cylinder.lineart.crease_threshold = 0.0

# ---- collection membership
col_collection_1.objects.link(ob_beziercurve)
col_collection_1.objects.link(ob_cylinder_011)
col_collection_1.objects.link(ob_cylinder_010)
col_collection_1.objects.link(ob_cylinder_009)
col_collection_1.objects.link(ob_cylinder_008)
col_collection_1.objects.link(ob_cylinder_005)
col_collection_1.objects.link(ob_cylinder_001)
col_collection_12.objects.link(ob_cylinder_004)
col_collection_12.objects.link(ob_cylinder_007)
col_collection_12.objects.link(ob_cylinder_006)
col_collection_12.objects.link(ob_cylinder_003)
col_collection_12.objects.link(ob_cylinder_002)
col_collection_12.objects.link(ob_cylinder)

# ---- scene / render settings (as saved in the file)
scene.frame_start = 1; scene.frame_end = 250; scene.frame_set(1)
scene.render.engine = 'BLENDER_EEVEE_NEXT'
scene.render.resolution_percentage = 50
scene.render.dither_intensity = 0.0
scene.cycles.use_denoising = False
scene.cycles.samples = 128
scene.cycles.sampling_pattern = 'TABULATED_SOBOL'
scene.cycles.use_adaptive_sampling = False
scene.cycles.use_light_tree = False
scene.cycles.blur_glossy = 0.0
scene.cycles.sample_clamp_indirect = 0.0
scene.view_settings.view_transform = 'Standard'
bpy.context.view_layer.update()

# ---- added for rendering (the .blend has no active camera and no usable light): camera, sun
cam_auto = bpy.data.cameras.new('AutoCamera')
cam_auto.lens = 50.0
cam_auto.sensor_width = 36.0
cam_auto.clip_end = 1000.0
ob_auto_camera = bpy.data.objects.new('AutoCamera', cam_auto)
scene.collection.objects.link(ob_auto_camera)
ob_auto_camera.location = (20.3998, -30.37, 18.605)
ob_auto_camera.rotation_euler = (1.09748, -7.21219e-08, 0.694738)
scene.camera = ob_auto_camera
light_auto_sun = bpy.data.lights.new('AutoSun', 'SUN')
light_auto_sun.energy = 3.0
light_auto_sun.angle = 0.0523599
ob_auto_sun = bpy.data.objects.new('AutoSun', light_auto_sun)
scene.collection.objects.link(ob_auto_sun)
ob_auto_sun.rotation_euler = (0.872665, 0.174533, 0.523599)
bpy.context.view_layer.update()
